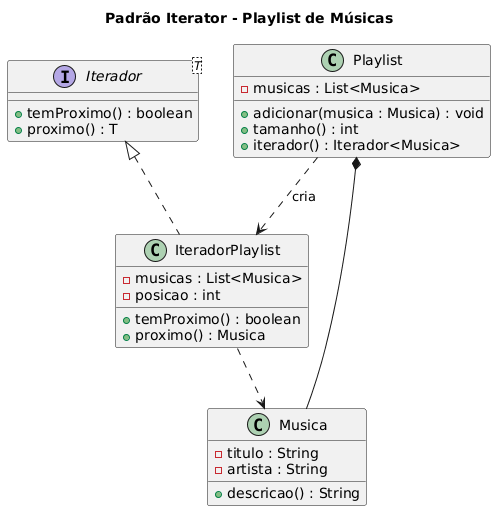

The diagram above was rendered by PlantUML. Its source (embedded in the PNG):
@startuml
title Padrão Iterator - Playlist de Músicas

interface Iterador<T> {
    + temProximo() : boolean
    + proximo() : T
}

class Musica {
    - titulo : String
    - artista : String
    + descricao() : String
}

class Playlist {
    - musicas : List<Musica>
    + adicionar(musica : Musica) : void
    + tamanho() : int
    + iterador() : Iterador<Musica>
}

class IteradorPlaylist {
    - musicas : List<Musica>
    - posicao : int
    + temProximo() : boolean
    + proximo() : Musica
}

Iterador <|.. IteradorPlaylist
Playlist *-- Musica
Playlist ..> IteradorPlaylist : cria
IteradorPlaylist ..> Musica
@enduml